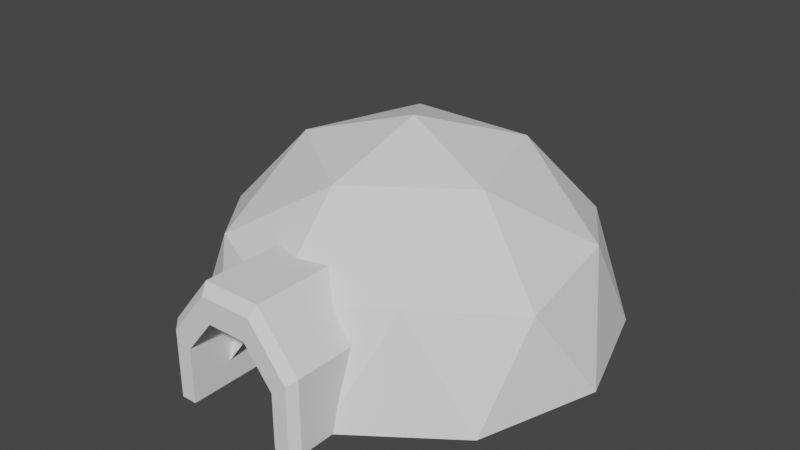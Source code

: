 # Source: IglooIso.blend  (saved by Blender 2.80.74; exported with 4.5.12 LTS)
import bpy
from mathutils import Matrix  # noqa: F401  (used for matrix-valued properties, if any)

bpy.ops.wm.read_factory_settings(use_empty=True)
scene = bpy.context.scene
scene.name = 'Scene'

# ---- collections
col_collection = bpy.data.collections.new('Collection'); scene.collection.children.link(col_collection)

# ---- world
world_world = bpy.data.worlds.new('World'); scene.world = world_world
world_world.use_nodes = True; world_world.node_tree.nodes.clear()
_N = world_world.node_tree.nodes; _L = world_world.node_tree.links
n0 = _N.new('ShaderNodeOutputWorld'); n0.name = 'World Output'; n0.location = (300, 300)
n1 = _N.new('ShaderNodeBackground'); n1.name = 'Background'; n1.location = (10, 300)
n1.inputs[0].default_value = (0.05088, 0.05088, 0.05088, 1.0)
_L.new(n1.outputs[0], n0.inputs[0])
n0.is_active_output = True
world_world.color = (0.05088, 0.05088, 0.05088)
world_world.use_sun_shadow = False
world_world.sun_shadow_jitter_overblur = 0.0

# ---- meshes
me_sphere = bpy.data.meshes.new('Sphere')
me_sphere.from_pydata([(-0.2087, -1.012, 0.2383), (-0.3048, -0.5342, 0.3165), (0.2087, -0.6263, 0.2383), (-0.3048, -0.5342, 0.002442), (0.2087, -1.012, 0.2383), (0.3048, -0.5342, 0.002442), (-0.08447, -0.6263, 0.3928), (0.3048, -0.5342, 0.3165), (0.08447, -1.012, 0.3928), (0.1263, -0.5342, 0.5386), (0.08447, -0.6263, 0.3928), (-0.1263, -0.5342, 0.5386), (0.2087, -1.012, 0.002442), (-0.2087, -1.012, 0.002442), (-0.08447, -1.012, 0.3928), (-0.2087, -0.6263, 0.2383), (0.2087, -0.6263, 0.002442), (-0.2087, -0.6263, 0.002442), (-0.2764, -1.012, 0.2934), (-0.3048, -0.9769, 0.3165), (-0.2761, -1.012, 0.002442), (-0.3048, -0.9769, 0.002442), (0.3048, -0.9769, 0.002442), (0.2761, -1.012, 0.002442), (0.3048, -0.9769, 0.3165), (0.2764, -1.012, 0.2934), (0.1263, -0.9769, 0.5386), (0.114, -1.012, 0.4959), (-0.1263, -0.9769, 0.5386), (-0.114, -1.012, 0.4959), (-0.001971, -0.7931, 0.3966), (-0.7549, -0.2432, 0.3966), (-0.4646, 0.6428, 0.3966), (0.4678, 0.6405, 0.3966), (0.7537, -0.247, 0.3966), (0.0, 0.0, 0.8867), (0.7161, -0.523, 0.0), (0.8867, -0.002204, 0.0), (-0.2761, -0.8426, 0.0), (0.2719, -0.844, 0.0), (-0.8867, 0.002204, 0.0), (-0.7187, -0.5194, 0.0), (-0.2719, 0.844, 0.0), (-0.7161, 0.523, 0.0), (0.7187, 0.5194, 0.0), (0.2761, 0.8426, 0.0), (0.4418, -0.6113, 0.4662), (-0.4449, -0.6091, 0.4662), (-0.7168, 0.2349, 0.4662), (0.001867, 0.7543, 0.4662), (0.7179, 0.2313, 0.4662), (-0.001159, -0.4662, 0.7543), (0.443, -0.1452, 0.7543), (-0.4437, -0.143, 0.7543), (-0.2731, 0.3778, 0.7543), (0.2749, 0.3765, 0.7543)], [], [(28, 11, 1, 19), (24, 7, 9, 26), (8, 4, 25, 27), (4, 8, 10, 2), (14, 8, 27, 29), (0, 14, 29, 18), (22, 5, 7, 24), (14, 0, 15, 6), (0, 13, 17, 15), (26, 9, 11, 28), (4, 12, 23, 25), (19, 1, 3, 21), (12, 4, 2, 16), (8, 14, 6, 10), (19, 21, 20, 18), (22, 24, 25, 23), (24, 26, 27, 25), (26, 28, 29, 27), (28, 19, 18, 29), (13, 0, 18, 20), (30, 46, 51), (31, 47, 53), (32, 48, 54), (33, 49, 55), (34, 50, 52), (52, 55, 35), (52, 50, 55), (50, 33, 55), (55, 54, 35), (55, 49, 54), (49, 32, 54), (54, 53, 35), (54, 48, 53), (48, 31, 53), (53, 51, 35), (53, 47, 51), (47, 30, 51), (51, 52, 35), (51, 46, 52), (46, 34, 52), (37, 50, 34), (37, 44, 50), (44, 33, 50), (45, 49, 33), (45, 42, 49), (42, 32, 49), (43, 48, 32), (43, 40, 48), (40, 31, 48), (41, 47, 31), (41, 38, 47), (38, 30, 47), (39, 46, 30), (39, 36, 46), (36, 34, 46), (44, 45, 33), (42, 43, 32), (40, 41, 31), (36, 37, 34)])
_uv = me_sphere.uv_layers.new(name='UVMap')
_uv.uv.foreach_set('vector', [0.9682, 0.02365, 0.9677, 0.02361, 0.9678, 0.02326, 0.9683, 0.02337, 0.9683, 0.02414, 0.9678, 0.0243, 0.9677, 0.02394, 0.9682, 0.02388, 0.9684, 0.02387, 0.9685, 0.02413, 0.9684, 0.02413, 0.9683, 0.02388, 0.9685, 0.02413, 0.9684, 0.02387, 0.9689, 0.02384, 0.9689, 0.02403, 0.9684, 0.02364, 0.9684, 0.02387, 0.9683, 0.02388, 0.9683, 0.02365, 0.9684, 0.02337, 0.9684, 0.02364, 0.9683, 0.02365, 0.9683, 0.02338, 0.9685, 0.02444, 0.968, 0.02468, 0.9678, 0.0243, 0.9683, 0.02414, 0.9684, 0.02364, 0.9684, 0.02337, 0.9689, 0.02346, 0.9689, 0.02367, 0.9684, 0.02337, 0.9685, 0.02309, 0.969, 0.02319, 0.9689, 0.02346, 0.9682, 0.02388, 0.9677, 0.02394, 0.9677, 0.02361, 0.9682, 0.02365, 0.9685, 0.02413, 0.9686, 0.02437, 0.9685, 0.02441, 0.9684, 0.02413, 0.9683, 0.02337, 0.9678, 0.02326, 0.9679, 0.0229, 0.9684, 0.02304, 0.9686, 0.02437, 0.9685, 0.02413, 0.9689, 0.02403, 0.969, 0.02425, 0.9684, 0.02387, 0.9684, 0.02364, 0.9689, 0.02367, 0.9689, 0.02384, 0.9683, 0.02337, 0.9684, 0.02304, 0.9685, 0.02306, 0.9683, 0.02338, 0.9685, 0.02444, 0.9683, 0.02414, 0.9684, 0.02413, 0.9685, 0.02441, 0.9683, 0.02414, 0.9682, 0.02388, 0.9683, 0.02388, 0.9684, 0.02413, 0.9682, 0.02388, 0.9682, 0.02365, 0.9683, 0.02365, 0.9683, 0.02388, 0.9682, 0.02365, 0.9683, 0.02337, 0.9683, 0.02338, 0.9683, 0.02365, 0.9685, 0.02309, 0.9684, 0.02337, 0.9683, 0.02338, 0.9685, 0.02306, 0.9654, 0.0251, 0.9653, 0.02452, 0.9658, 0.02479, 0.9665, 0.02546, 0.9659, 0.02537, 0.9663, 0.02495, 0.9672, 0.02452, 0.9669, 0.02504, 0.9666, 0.02452, 0.9665, 0.02359, 0.9669, 0.024, 0.9663, 0.0241, 0.9654, 0.02395, 0.9659, 0.02368, 0.9658, 0.02426, 0.9658, 0.02426, 0.9663, 0.0241, 0.9662, 0.02452, 0.9658, 0.02426, 0.9659, 0.02368, 0.9663, 0.0241, 0.9659, 0.02368, 0.9665, 0.02359, 0.9663, 0.0241, 0.9663, 0.0241, 0.9666, 0.02452, 0.9662, 0.02452, 0.9663, 0.0241, 0.9669, 0.024, 0.9666, 0.02452, 0.9669, 0.024, 0.9672, 0.02452, 0.9666, 0.02452, 0.9666, 0.02452, 0.9663, 0.02495, 0.9662, 0.02452, 0.9666, 0.02452, 0.9669, 0.02504, 0.9663, 0.02495, 0.9669, 0.02504, 0.9665, 0.02546, 0.9663, 0.02495, 0.9663, 0.02495, 0.9658, 0.02479, 0.9662, 0.02452, 0.9663, 0.02495, 0.9659, 0.02537, 0.9658, 0.02479, 0.9659, 0.02537, 0.9654, 0.0251, 0.9658, 0.02479, 0.9658, 0.02479, 0.9658, 0.02426, 0.9662, 0.02452, 0.9658, 0.02479, 0.9653, 0.02452, 0.9658, 0.02426, 0.9653, 0.02452, 0.9654, 0.02395, 0.9658, 0.02426, 0.9652, 0.02321, 0.9659, 0.02368, 0.9654, 0.02395, 0.9652, 0.02321, 0.9662, 0.0229, 0.9659, 0.02368, 0.9662, 0.0229, 0.9665, 0.02359, 0.9659, 0.02368, 0.9671, 0.02321, 0.9669, 0.024, 0.9665, 0.02359, 0.9671, 0.02321, 0.9677, 0.02402, 0.9669, 0.024, 0.9677, 0.02402, 0.9672, 0.02452, 0.9669, 0.024, 0.9677, 0.02503, 0.9669, 0.02504, 0.9672, 0.02452, 0.9677, 0.02503, 0.9671, 0.02584, 0.9669, 0.02504, 0.9671, 0.02584, 0.9665, 0.02546, 0.9669, 0.02504, 0.9662, 0.02615, 0.9659, 0.02537, 0.9665, 0.02546, 0.9662, 0.02615, 0.9652, 0.02584, 0.9659, 0.02537, 0.9652, 0.02584, 0.9654, 0.0251, 0.9659, 0.02537, 0.9646, 0.02502, 0.9653, 0.02452, 0.9654, 0.0251, 0.9646, 0.02502, 0.9646, 0.02402, 0.9653, 0.02452, 0.9646, 0.02402, 0.9654, 0.02395, 0.9653, 0.02452, 0.9662, 0.0229, 0.9671, 0.02321, 0.9665, 0.02359, 0.9677, 0.02402, 0.9677, 0.02503, 0.9672, 0.02452, 0.9671, 0.02584, 0.9662, 0.02615, 0.9665, 0.02546, 0.9646, 0.02402, 0.9652, 0.02321, 0.9654, 0.02395])
me_sphere.use_remesh_preserve_volume = False
me_sphere.use_remesh_preserve_attributes = False
me_sphere.use_mirror_vertex_groups = False
me_sphere.update()

# ---- objects
ob_sphere = bpy.data.objects.new('Sphere', me_sphere)

# ---- transforms, parenting, visibility, modifiers, constraints
ob_sphere.location = (0.0, 0.0, 0.0)
ob_sphere.lineart.crease_threshold = 0.0

# ---- collection membership
col_collection.objects.link(ob_sphere)

# ---- scene / render settings (as saved in the file)
scene.frame_start = 1; scene.frame_end = 250; scene.frame_set(1)
scene.render.engine = 'BLENDER_EEVEE_NEXT'
scene.cycles.use_denoising = False
scene.cycles.samples = 128
scene.cycles.sampling_pattern = 'TABULATED_SOBOL'
scene.cycles.use_adaptive_sampling = False
scene.cycles.use_light_tree = False
scene.view_settings.view_transform = 'Filmic'
bpy.context.view_layer.update()

# ---- added for rendering (the .blend has no active camera and no usable light): camera, sun
cam_auto = bpy.data.cameras.new('AutoCamera')
cam_auto.lens = 50.0
cam_auto.sensor_width = 36.0
cam_auto.clip_end = 1000.0
ob_auto_camera = bpy.data.objects.new('AutoCamera', cam_auto)
scene.collection.objects.link(ob_auto_camera)
ob_auto_camera.location = (2.51305, -3.09986, 2.4538)
ob_auto_camera.rotation_euler = (1.09748, -7.21219e-08, 0.694738)
scene.camera = ob_auto_camera
light_auto_sun = bpy.data.lights.new('AutoSun', 'SUN')
light_auto_sun.energy = 3.0
light_auto_sun.angle = 0.0523599
ob_auto_sun = bpy.data.objects.new('AutoSun', light_auto_sun)
scene.collection.objects.link(ob_auto_sun)
ob_auto_sun.rotation_euler = (0.872665, 0.174533, 0.523599)
bpy.context.view_layer.update()
